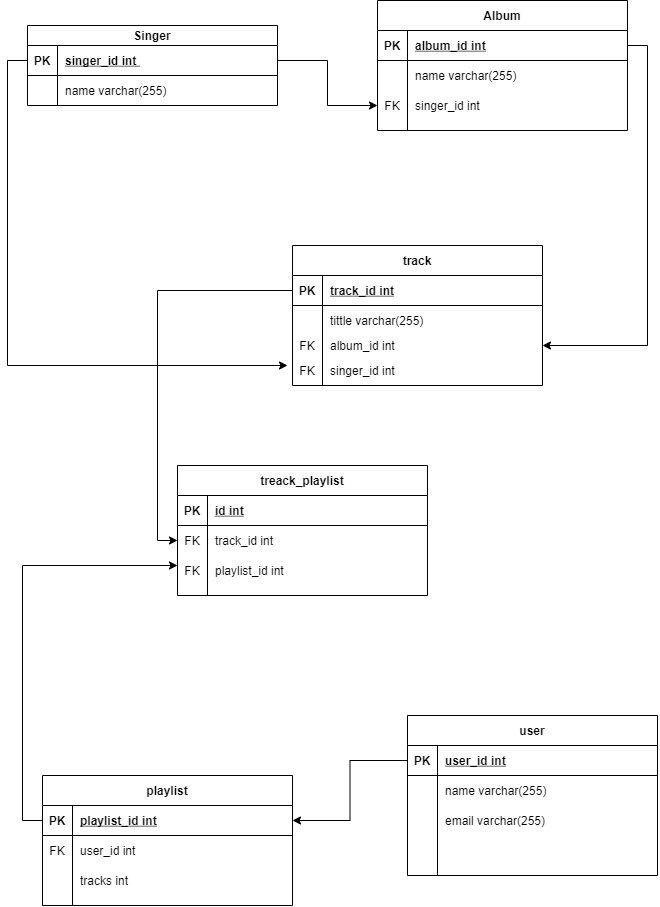

The diagram above was exported from draw.io. Its source (the exported page's mxGraphModel, read from the mxfile embedded in the PNG):
<mxGraphModel dx="1895" dy="2505" grid="1" gridSize="10" guides="1" tooltips="1" connect="1" arrows="1" fold="1" page="1" pageScale="1" pageWidth="850" pageHeight="1100" math="0" shadow="0" extFonts="Permanent Marker^https://fonts.googleapis.com/css?family=Permanent+Marker">
  <root>
    <mxCell id="0" />
    <mxCell id="1" parent="0" />
    <mxCell id="C-vyLk0tnHw3VtMMgP7b-2" value="Album" style="shape=table;startSize=30;container=1;collapsible=1;childLayout=tableLayout;fixedRows=1;rowLines=0;fontStyle=1;align=center;resizeLast=1;" parent="1" vertex="1">
      <mxGeometry x="510" y="95" width="250" height="130" as="geometry" />
    </mxCell>
    <mxCell id="C-vyLk0tnHw3VtMMgP7b-3" value="" style="shape=partialRectangle;collapsible=0;dropTarget=0;pointerEvents=0;fillColor=none;points=[[0,0.5],[1,0.5]];portConstraint=eastwest;top=0;left=0;right=0;bottom=1;" parent="C-vyLk0tnHw3VtMMgP7b-2" vertex="1">
      <mxGeometry y="30" width="250" height="30" as="geometry" />
    </mxCell>
    <mxCell id="C-vyLk0tnHw3VtMMgP7b-4" value="PK" style="shape=partialRectangle;overflow=hidden;connectable=0;fillColor=none;top=0;left=0;bottom=0;right=0;fontStyle=1;" parent="C-vyLk0tnHw3VtMMgP7b-3" vertex="1">
      <mxGeometry width="30" height="30" as="geometry" />
    </mxCell>
    <mxCell id="C-vyLk0tnHw3VtMMgP7b-5" value="album_id int" style="shape=partialRectangle;overflow=hidden;connectable=0;fillColor=none;top=0;left=0;bottom=0;right=0;align=left;spacingLeft=6;fontStyle=5;" parent="C-vyLk0tnHw3VtMMgP7b-3" vertex="1">
      <mxGeometry x="30" width="220" height="30" as="geometry" />
    </mxCell>
    <mxCell id="C-vyLk0tnHw3VtMMgP7b-9" value="" style="shape=partialRectangle;collapsible=0;dropTarget=0;pointerEvents=0;fillColor=none;points=[[0,0.5],[1,0.5]];portConstraint=eastwest;top=0;left=0;right=0;bottom=0;" parent="C-vyLk0tnHw3VtMMgP7b-2" vertex="1">
      <mxGeometry y="60" width="250" height="30" as="geometry" />
    </mxCell>
    <mxCell id="C-vyLk0tnHw3VtMMgP7b-10" value="" style="shape=partialRectangle;overflow=hidden;connectable=0;fillColor=none;top=0;left=0;bottom=0;right=0;" parent="C-vyLk0tnHw3VtMMgP7b-9" vertex="1">
      <mxGeometry width="30" height="30" as="geometry" />
    </mxCell>
    <mxCell id="C-vyLk0tnHw3VtMMgP7b-11" value="name varchar(255) " style="shape=partialRectangle;overflow=hidden;connectable=0;fillColor=none;top=0;left=0;bottom=0;right=0;align=left;spacingLeft=6;" parent="C-vyLk0tnHw3VtMMgP7b-9" vertex="1">
      <mxGeometry x="30" width="220" height="30" as="geometry" />
    </mxCell>
    <mxCell id="C-vyLk0tnHw3VtMMgP7b-6" value="" style="shape=partialRectangle;collapsible=0;dropTarget=0;pointerEvents=0;fillColor=none;points=[[0,0.5],[1,0.5]];portConstraint=eastwest;top=0;left=0;right=0;bottom=0;" parent="C-vyLk0tnHw3VtMMgP7b-2" vertex="1">
      <mxGeometry y="90" width="250" height="30" as="geometry" />
    </mxCell>
    <mxCell id="C-vyLk0tnHw3VtMMgP7b-7" value="FK" style="shape=partialRectangle;overflow=hidden;connectable=0;fillColor=none;top=0;left=0;bottom=0;right=0;" parent="C-vyLk0tnHw3VtMMgP7b-6" vertex="1">
      <mxGeometry width="30" height="30" as="geometry" />
    </mxCell>
    <mxCell id="C-vyLk0tnHw3VtMMgP7b-8" value="singer_id int " style="shape=partialRectangle;overflow=hidden;connectable=0;fillColor=none;top=0;left=0;bottom=0;right=0;align=left;spacingLeft=6;" parent="C-vyLk0tnHw3VtMMgP7b-6" vertex="1">
      <mxGeometry x="30" width="220" height="30" as="geometry" />
    </mxCell>
    <mxCell id="C-vyLk0tnHw3VtMMgP7b-23" value="Singer" style="shape=table;startSize=20;container=1;collapsible=1;childLayout=tableLayout;fixedRows=1;rowLines=0;fontStyle=1;align=center;resizeLast=1;" parent="1" vertex="1">
      <mxGeometry x="160" y="120" width="250" height="80" as="geometry" />
    </mxCell>
    <mxCell id="C-vyLk0tnHw3VtMMgP7b-24" value="" style="shape=partialRectangle;collapsible=0;dropTarget=0;pointerEvents=0;fillColor=none;points=[[0,0.5],[1,0.5]];portConstraint=eastwest;top=0;left=0;right=0;bottom=1;" parent="C-vyLk0tnHw3VtMMgP7b-23" vertex="1">
      <mxGeometry y="20" width="250" height="30" as="geometry" />
    </mxCell>
    <mxCell id="C-vyLk0tnHw3VtMMgP7b-25" value="PK" style="shape=partialRectangle;overflow=hidden;connectable=0;fillColor=none;top=0;left=0;bottom=0;right=0;fontStyle=1;" parent="C-vyLk0tnHw3VtMMgP7b-24" vertex="1">
      <mxGeometry width="30" height="30" as="geometry" />
    </mxCell>
    <mxCell id="C-vyLk0tnHw3VtMMgP7b-26" value="singer_id int " style="shape=partialRectangle;overflow=hidden;connectable=0;fillColor=none;top=0;left=0;bottom=0;right=0;align=left;spacingLeft=6;fontStyle=5;" parent="C-vyLk0tnHw3VtMMgP7b-24" vertex="1">
      <mxGeometry x="30" width="220" height="30" as="geometry" />
    </mxCell>
    <mxCell id="C-vyLk0tnHw3VtMMgP7b-27" value="" style="shape=partialRectangle;collapsible=0;dropTarget=0;pointerEvents=0;fillColor=none;points=[[0,0.5],[1,0.5]];portConstraint=eastwest;top=0;left=0;right=0;bottom=0;" parent="C-vyLk0tnHw3VtMMgP7b-23" vertex="1">
      <mxGeometry y="50" width="250" height="30" as="geometry" />
    </mxCell>
    <mxCell id="C-vyLk0tnHw3VtMMgP7b-28" value="" style="shape=partialRectangle;overflow=hidden;connectable=0;fillColor=none;top=0;left=0;bottom=0;right=0;" parent="C-vyLk0tnHw3VtMMgP7b-27" vertex="1">
      <mxGeometry width="30" height="30" as="geometry" />
    </mxCell>
    <mxCell id="C-vyLk0tnHw3VtMMgP7b-29" value="name varchar(255) " style="shape=partialRectangle;overflow=hidden;connectable=0;fillColor=none;top=0;left=0;bottom=0;right=0;align=left;spacingLeft=6;" parent="C-vyLk0tnHw3VtMMgP7b-27" vertex="1">
      <mxGeometry x="30" width="220" height="30" as="geometry" />
    </mxCell>
    <mxCell id="q_HB-1iiRg7vxbvP_7Q9-1" value="track" style="shape=table;startSize=30;container=1;collapsible=1;childLayout=tableLayout;fixedRows=1;rowLines=0;fontStyle=1;align=center;resizeLast=1;" vertex="1" parent="1">
      <mxGeometry x="425" y="340" width="250" height="140" as="geometry" />
    </mxCell>
    <mxCell id="q_HB-1iiRg7vxbvP_7Q9-2" value="" style="shape=partialRectangle;collapsible=0;dropTarget=0;pointerEvents=0;fillColor=none;points=[[0,0.5],[1,0.5]];portConstraint=eastwest;top=0;left=0;right=0;bottom=1;" vertex="1" parent="q_HB-1iiRg7vxbvP_7Q9-1">
      <mxGeometry y="30" width="250" height="30" as="geometry" />
    </mxCell>
    <mxCell id="q_HB-1iiRg7vxbvP_7Q9-3" value="PK" style="shape=partialRectangle;overflow=hidden;connectable=0;fillColor=none;top=0;left=0;bottom=0;right=0;fontStyle=1;" vertex="1" parent="q_HB-1iiRg7vxbvP_7Q9-2">
      <mxGeometry width="30" height="30" as="geometry" />
    </mxCell>
    <mxCell id="q_HB-1iiRg7vxbvP_7Q9-4" value="track_id int" style="shape=partialRectangle;overflow=hidden;connectable=0;fillColor=none;top=0;left=0;bottom=0;right=0;align=left;spacingLeft=6;fontStyle=5;" vertex="1" parent="q_HB-1iiRg7vxbvP_7Q9-2">
      <mxGeometry x="30" width="220" height="30" as="geometry" />
    </mxCell>
    <mxCell id="q_HB-1iiRg7vxbvP_7Q9-5" value="" style="shape=partialRectangle;collapsible=0;dropTarget=0;pointerEvents=0;fillColor=none;points=[[0,0.5],[1,0.5]];portConstraint=eastwest;top=0;left=0;right=0;bottom=0;" vertex="1" parent="q_HB-1iiRg7vxbvP_7Q9-1">
      <mxGeometry y="60" width="250" height="30" as="geometry" />
    </mxCell>
    <mxCell id="q_HB-1iiRg7vxbvP_7Q9-6" value="" style="shape=partialRectangle;overflow=hidden;connectable=0;fillColor=none;top=0;left=0;bottom=0;right=0;" vertex="1" parent="q_HB-1iiRg7vxbvP_7Q9-5">
      <mxGeometry width="30" height="30" as="geometry" />
    </mxCell>
    <mxCell id="q_HB-1iiRg7vxbvP_7Q9-7" value="tittle varchar(255) " style="shape=partialRectangle;overflow=hidden;connectable=0;fillColor=none;top=0;left=0;bottom=0;right=0;align=left;spacingLeft=6;" vertex="1" parent="q_HB-1iiRg7vxbvP_7Q9-5">
      <mxGeometry x="30" width="220" height="30" as="geometry" />
    </mxCell>
    <mxCell id="q_HB-1iiRg7vxbvP_7Q9-8" value="" style="shape=partialRectangle;collapsible=0;dropTarget=0;pointerEvents=0;fillColor=none;points=[[0,0.5],[1,0.5]];portConstraint=eastwest;top=0;left=0;right=0;bottom=0;" vertex="1" parent="q_HB-1iiRg7vxbvP_7Q9-1">
      <mxGeometry y="90" width="250" height="20" as="geometry" />
    </mxCell>
    <mxCell id="q_HB-1iiRg7vxbvP_7Q9-9" value="" style="shape=partialRectangle;overflow=hidden;connectable=0;fillColor=none;top=0;left=0;bottom=0;right=0;" vertex="1" parent="q_HB-1iiRg7vxbvP_7Q9-8">
      <mxGeometry width="30" height="20" as="geometry" />
    </mxCell>
    <mxCell id="q_HB-1iiRg7vxbvP_7Q9-10" value="album_id int" style="shape=partialRectangle;overflow=hidden;connectable=0;fillColor=none;top=0;left=0;bottom=0;right=0;align=left;spacingLeft=6;" vertex="1" parent="q_HB-1iiRg7vxbvP_7Q9-8">
      <mxGeometry x="30" width="220" height="20" as="geometry" />
    </mxCell>
    <mxCell id="q_HB-1iiRg7vxbvP_7Q9-34" value="singer_id int " style="shape=partialRectangle;overflow=hidden;connectable=0;fillColor=none;top=0;left=0;bottom=0;right=0;align=left;spacingLeft=6;" vertex="1" parent="1">
      <mxGeometry x="455" y="450" width="220" height="30" as="geometry" />
    </mxCell>
    <mxCell id="q_HB-1iiRg7vxbvP_7Q9-35" value="FK" style="shape=partialRectangle;overflow=hidden;connectable=0;fillColor=none;top=0;left=0;bottom=0;right=0;" vertex="1" parent="1">
      <mxGeometry x="425" y="450" width="30" height="30" as="geometry" />
    </mxCell>
    <mxCell id="q_HB-1iiRg7vxbvP_7Q9-36" value="FK" style="shape=partialRectangle;overflow=hidden;connectable=0;fillColor=none;top=0;left=0;bottom=0;right=0;" vertex="1" parent="1">
      <mxGeometry x="425" y="425" width="30" height="30" as="geometry" />
    </mxCell>
    <mxCell id="q_HB-1iiRg7vxbvP_7Q9-37" value="playlist" style="shape=table;startSize=30;container=1;collapsible=1;childLayout=tableLayout;fixedRows=1;rowLines=0;fontStyle=1;align=center;resizeLast=1;" vertex="1" parent="1">
      <mxGeometry x="175" y="870" width="250" height="130" as="geometry" />
    </mxCell>
    <mxCell id="q_HB-1iiRg7vxbvP_7Q9-38" value="" style="shape=partialRectangle;collapsible=0;dropTarget=0;pointerEvents=0;fillColor=none;points=[[0,0.5],[1,0.5]];portConstraint=eastwest;top=0;left=0;right=0;bottom=1;" vertex="1" parent="q_HB-1iiRg7vxbvP_7Q9-37">
      <mxGeometry y="30" width="250" height="30" as="geometry" />
    </mxCell>
    <mxCell id="q_HB-1iiRg7vxbvP_7Q9-39" value="PK" style="shape=partialRectangle;overflow=hidden;connectable=0;fillColor=none;top=0;left=0;bottom=0;right=0;fontStyle=1;" vertex="1" parent="q_HB-1iiRg7vxbvP_7Q9-38">
      <mxGeometry width="30" height="30" as="geometry" />
    </mxCell>
    <mxCell id="q_HB-1iiRg7vxbvP_7Q9-40" value="playlist_id int" style="shape=partialRectangle;overflow=hidden;connectable=0;fillColor=none;top=0;left=0;bottom=0;right=0;align=left;spacingLeft=6;fontStyle=5;" vertex="1" parent="q_HB-1iiRg7vxbvP_7Q9-38">
      <mxGeometry x="30" width="220" height="30" as="geometry" />
    </mxCell>
    <mxCell id="q_HB-1iiRg7vxbvP_7Q9-44" value="" style="shape=partialRectangle;collapsible=0;dropTarget=0;pointerEvents=0;fillColor=none;points=[[0,0.5],[1,0.5]];portConstraint=eastwest;top=0;left=0;right=0;bottom=0;" vertex="1" parent="q_HB-1iiRg7vxbvP_7Q9-37">
      <mxGeometry y="60" width="250" height="30" as="geometry" />
    </mxCell>
    <mxCell id="q_HB-1iiRg7vxbvP_7Q9-45" value="FK" style="shape=partialRectangle;overflow=hidden;connectable=0;fillColor=none;top=0;left=0;bottom=0;right=0;" vertex="1" parent="q_HB-1iiRg7vxbvP_7Q9-44">
      <mxGeometry width="30" height="30" as="geometry" />
    </mxCell>
    <mxCell id="q_HB-1iiRg7vxbvP_7Q9-46" value="user_id int" style="shape=partialRectangle;overflow=hidden;connectable=0;fillColor=none;top=0;left=0;bottom=0;right=0;align=left;spacingLeft=6;" vertex="1" parent="q_HB-1iiRg7vxbvP_7Q9-44">
      <mxGeometry x="30" width="220" height="30" as="geometry" />
    </mxCell>
    <mxCell id="q_HB-1iiRg7vxbvP_7Q9-41" value="" style="shape=partialRectangle;collapsible=0;dropTarget=0;pointerEvents=0;fillColor=none;points=[[0,0.5],[1,0.5]];portConstraint=eastwest;top=0;left=0;right=0;bottom=0;" vertex="1" parent="q_HB-1iiRg7vxbvP_7Q9-37">
      <mxGeometry y="90" width="250" height="30" as="geometry" />
    </mxCell>
    <mxCell id="q_HB-1iiRg7vxbvP_7Q9-42" value="" style="shape=partialRectangle;overflow=hidden;connectable=0;fillColor=none;top=0;left=0;bottom=0;right=0;" vertex="1" parent="q_HB-1iiRg7vxbvP_7Q9-41">
      <mxGeometry width="30" height="30" as="geometry" />
    </mxCell>
    <mxCell id="q_HB-1iiRg7vxbvP_7Q9-43" value="tracks int" style="shape=partialRectangle;overflow=hidden;connectable=0;fillColor=none;top=0;left=0;bottom=0;right=0;align=left;spacingLeft=6;" vertex="1" parent="q_HB-1iiRg7vxbvP_7Q9-41">
      <mxGeometry x="30" width="220" height="30" as="geometry" />
    </mxCell>
    <mxCell id="q_HB-1iiRg7vxbvP_7Q9-48" value="user" style="shape=table;startSize=30;container=1;collapsible=1;childLayout=tableLayout;fixedRows=1;rowLines=0;fontStyle=1;align=center;resizeLast=1;" vertex="1" parent="1">
      <mxGeometry x="540" y="810" width="250" height="160" as="geometry" />
    </mxCell>
    <mxCell id="q_HB-1iiRg7vxbvP_7Q9-49" value="" style="shape=partialRectangle;collapsible=0;dropTarget=0;pointerEvents=0;fillColor=none;points=[[0,0.5],[1,0.5]];portConstraint=eastwest;top=0;left=0;right=0;bottom=1;" vertex="1" parent="q_HB-1iiRg7vxbvP_7Q9-48">
      <mxGeometry y="30" width="250" height="30" as="geometry" />
    </mxCell>
    <mxCell id="q_HB-1iiRg7vxbvP_7Q9-50" value="PK" style="shape=partialRectangle;overflow=hidden;connectable=0;fillColor=none;top=0;left=0;bottom=0;right=0;fontStyle=1;" vertex="1" parent="q_HB-1iiRg7vxbvP_7Q9-49">
      <mxGeometry width="30" height="30" as="geometry" />
    </mxCell>
    <mxCell id="q_HB-1iiRg7vxbvP_7Q9-51" value="user_id int" style="shape=partialRectangle;overflow=hidden;connectable=0;fillColor=none;top=0;left=0;bottom=0;right=0;align=left;spacingLeft=6;fontStyle=5;" vertex="1" parent="q_HB-1iiRg7vxbvP_7Q9-49">
      <mxGeometry x="30" width="220" height="30" as="geometry" />
    </mxCell>
    <mxCell id="q_HB-1iiRg7vxbvP_7Q9-52" value="" style="shape=partialRectangle;collapsible=0;dropTarget=0;pointerEvents=0;fillColor=none;points=[[0,0.5],[1,0.5]];portConstraint=eastwest;top=0;left=0;right=0;bottom=0;" vertex="1" parent="q_HB-1iiRg7vxbvP_7Q9-48">
      <mxGeometry y="60" width="250" height="30" as="geometry" />
    </mxCell>
    <mxCell id="q_HB-1iiRg7vxbvP_7Q9-53" value="" style="shape=partialRectangle;overflow=hidden;connectable=0;fillColor=none;top=0;left=0;bottom=0;right=0;" vertex="1" parent="q_HB-1iiRg7vxbvP_7Q9-52">
      <mxGeometry width="30" height="30" as="geometry" />
    </mxCell>
    <mxCell id="q_HB-1iiRg7vxbvP_7Q9-54" value="name varchar(255) " style="shape=partialRectangle;overflow=hidden;connectable=0;fillColor=none;top=0;left=0;bottom=0;right=0;align=left;spacingLeft=6;" vertex="1" parent="q_HB-1iiRg7vxbvP_7Q9-52">
      <mxGeometry x="30" width="220" height="30" as="geometry" />
    </mxCell>
    <mxCell id="q_HB-1iiRg7vxbvP_7Q9-55" value="" style="shape=partialRectangle;collapsible=0;dropTarget=0;pointerEvents=0;fillColor=none;points=[[0,0.5],[1,0.5]];portConstraint=eastwest;top=0;left=0;right=0;bottom=0;" vertex="1" parent="q_HB-1iiRg7vxbvP_7Q9-48">
      <mxGeometry y="90" width="250" height="30" as="geometry" />
    </mxCell>
    <mxCell id="q_HB-1iiRg7vxbvP_7Q9-56" value="" style="shape=partialRectangle;overflow=hidden;connectable=0;fillColor=none;top=0;left=0;bottom=0;right=0;" vertex="1" parent="q_HB-1iiRg7vxbvP_7Q9-55">
      <mxGeometry width="30" height="30" as="geometry" />
    </mxCell>
    <mxCell id="q_HB-1iiRg7vxbvP_7Q9-57" value="email varchar(255) " style="shape=partialRectangle;overflow=hidden;connectable=0;fillColor=none;top=0;left=0;bottom=0;right=0;align=left;spacingLeft=6;" vertex="1" parent="q_HB-1iiRg7vxbvP_7Q9-55">
      <mxGeometry x="30" width="220" height="30" as="geometry" />
    </mxCell>
    <mxCell id="q_HB-1iiRg7vxbvP_7Q9-61" value="treack_playlist" style="shape=table;startSize=30;container=1;collapsible=1;childLayout=tableLayout;fixedRows=1;rowLines=0;fontStyle=1;align=center;resizeLast=1;" vertex="1" parent="1">
      <mxGeometry x="310" y="560" width="250" height="130" as="geometry" />
    </mxCell>
    <mxCell id="q_HB-1iiRg7vxbvP_7Q9-62" value="" style="shape=partialRectangle;collapsible=0;dropTarget=0;pointerEvents=0;fillColor=none;points=[[0,0.5],[1,0.5]];portConstraint=eastwest;top=0;left=0;right=0;bottom=1;" vertex="1" parent="q_HB-1iiRg7vxbvP_7Q9-61">
      <mxGeometry y="30" width="250" height="30" as="geometry" />
    </mxCell>
    <mxCell id="q_HB-1iiRg7vxbvP_7Q9-63" value="PK" style="shape=partialRectangle;overflow=hidden;connectable=0;fillColor=none;top=0;left=0;bottom=0;right=0;fontStyle=1;" vertex="1" parent="q_HB-1iiRg7vxbvP_7Q9-62">
      <mxGeometry width="30" height="30" as="geometry" />
    </mxCell>
    <mxCell id="q_HB-1iiRg7vxbvP_7Q9-64" value="id int" style="shape=partialRectangle;overflow=hidden;connectable=0;fillColor=none;top=0;left=0;bottom=0;right=0;align=left;spacingLeft=6;fontStyle=5;" vertex="1" parent="q_HB-1iiRg7vxbvP_7Q9-62">
      <mxGeometry x="30" width="220" height="30" as="geometry" />
    </mxCell>
    <mxCell id="q_HB-1iiRg7vxbvP_7Q9-65" value="" style="shape=partialRectangle;collapsible=0;dropTarget=0;pointerEvents=0;fillColor=none;points=[[0,0.5],[1,0.5]];portConstraint=eastwest;top=0;left=0;right=0;bottom=0;" vertex="1" parent="q_HB-1iiRg7vxbvP_7Q9-61">
      <mxGeometry y="60" width="250" height="30" as="geometry" />
    </mxCell>
    <mxCell id="q_HB-1iiRg7vxbvP_7Q9-66" value="FK" style="shape=partialRectangle;overflow=hidden;connectable=0;fillColor=none;top=0;left=0;bottom=0;right=0;" vertex="1" parent="q_HB-1iiRg7vxbvP_7Q9-65">
      <mxGeometry width="30" height="30" as="geometry" />
    </mxCell>
    <mxCell id="q_HB-1iiRg7vxbvP_7Q9-67" value="track_id int" style="shape=partialRectangle;overflow=hidden;connectable=0;fillColor=none;top=0;left=0;bottom=0;right=0;align=left;spacingLeft=6;" vertex="1" parent="q_HB-1iiRg7vxbvP_7Q9-65">
      <mxGeometry x="30" width="220" height="30" as="geometry" />
    </mxCell>
    <mxCell id="q_HB-1iiRg7vxbvP_7Q9-68" value="" style="shape=partialRectangle;collapsible=0;dropTarget=0;pointerEvents=0;fillColor=none;points=[[0,0.5],[1,0.5]];portConstraint=eastwest;top=0;left=0;right=0;bottom=0;" vertex="1" parent="q_HB-1iiRg7vxbvP_7Q9-61">
      <mxGeometry y="90" width="250" height="30" as="geometry" />
    </mxCell>
    <mxCell id="q_HB-1iiRg7vxbvP_7Q9-69" value="" style="shape=partialRectangle;overflow=hidden;connectable=0;fillColor=none;top=0;left=0;bottom=0;right=0;" vertex="1" parent="q_HB-1iiRg7vxbvP_7Q9-68">
      <mxGeometry width="30" height="30" as="geometry" />
    </mxCell>
    <mxCell id="q_HB-1iiRg7vxbvP_7Q9-70" value="playlist_id int" style="shape=partialRectangle;overflow=hidden;connectable=0;fillColor=none;top=0;left=0;bottom=0;right=0;align=left;spacingLeft=6;" vertex="1" parent="q_HB-1iiRg7vxbvP_7Q9-68">
      <mxGeometry x="30" width="220" height="30" as="geometry" />
    </mxCell>
    <mxCell id="q_HB-1iiRg7vxbvP_7Q9-71" value="FK" style="shape=partialRectangle;overflow=hidden;connectable=0;fillColor=none;top=0;left=0;bottom=0;right=0;" vertex="1" parent="1">
      <mxGeometry x="310" y="650" width="30" height="30" as="geometry" />
    </mxCell>
    <mxCell id="q_HB-1iiRg7vxbvP_7Q9-80" style="edgeStyle=orthogonalEdgeStyle;rounded=0;orthogonalLoop=1;jettySize=auto;html=1;exitX=1;exitY=0.5;exitDx=0;exitDy=0;entryX=0;entryY=0.5;entryDx=0;entryDy=0;" edge="1" parent="1" source="C-vyLk0tnHw3VtMMgP7b-24" target="C-vyLk0tnHw3VtMMgP7b-6">
      <mxGeometry relative="1" as="geometry" />
    </mxCell>
    <mxCell id="q_HB-1iiRg7vxbvP_7Q9-81" style="edgeStyle=orthogonalEdgeStyle;rounded=0;orthogonalLoop=1;jettySize=auto;html=1;exitX=1;exitY=0.5;exitDx=0;exitDy=0;entryX=1;entryY=0.5;entryDx=0;entryDy=0;" edge="1" parent="1" source="C-vyLk0tnHw3VtMMgP7b-3" target="q_HB-1iiRg7vxbvP_7Q9-8">
      <mxGeometry relative="1" as="geometry" />
    </mxCell>
    <mxCell id="q_HB-1iiRg7vxbvP_7Q9-85" style="edgeStyle=orthogonalEdgeStyle;rounded=0;orthogonalLoop=1;jettySize=auto;html=1;exitX=0;exitY=0.5;exitDx=0;exitDy=0;" edge="1" parent="1" source="C-vyLk0tnHw3VtMMgP7b-24">
      <mxGeometry relative="1" as="geometry">
        <mxPoint x="420" y="460" as="targetPoint" />
        <Array as="points">
          <mxPoint x="140" y="155" />
          <mxPoint x="140" y="460" />
          <mxPoint x="420" y="460" />
        </Array>
      </mxGeometry>
    </mxCell>
    <mxCell id="q_HB-1iiRg7vxbvP_7Q9-87" style="edgeStyle=orthogonalEdgeStyle;rounded=0;orthogonalLoop=1;jettySize=auto;html=1;exitX=0;exitY=0.5;exitDx=0;exitDy=0;entryX=0;entryY=0.5;entryDx=0;entryDy=0;" edge="1" parent="1" source="q_HB-1iiRg7vxbvP_7Q9-2" target="q_HB-1iiRg7vxbvP_7Q9-65">
      <mxGeometry relative="1" as="geometry" />
    </mxCell>
    <mxCell id="q_HB-1iiRg7vxbvP_7Q9-91" style="edgeStyle=orthogonalEdgeStyle;rounded=0;orthogonalLoop=1;jettySize=auto;html=1;exitX=0;exitY=0.5;exitDx=0;exitDy=0;" edge="1" parent="1" source="q_HB-1iiRg7vxbvP_7Q9-38">
      <mxGeometry relative="1" as="geometry">
        <mxPoint x="310" y="660" as="targetPoint" />
        <Array as="points">
          <mxPoint x="155" y="915" />
          <mxPoint x="155" y="660" />
        </Array>
      </mxGeometry>
    </mxCell>
    <mxCell id="q_HB-1iiRg7vxbvP_7Q9-93" style="edgeStyle=orthogonalEdgeStyle;rounded=0;orthogonalLoop=1;jettySize=auto;html=1;exitX=0;exitY=0.5;exitDx=0;exitDy=0;" edge="1" parent="1" source="q_HB-1iiRg7vxbvP_7Q9-49" target="q_HB-1iiRg7vxbvP_7Q9-38">
      <mxGeometry relative="1" as="geometry" />
    </mxCell>
  </root>
</mxGraphModel>